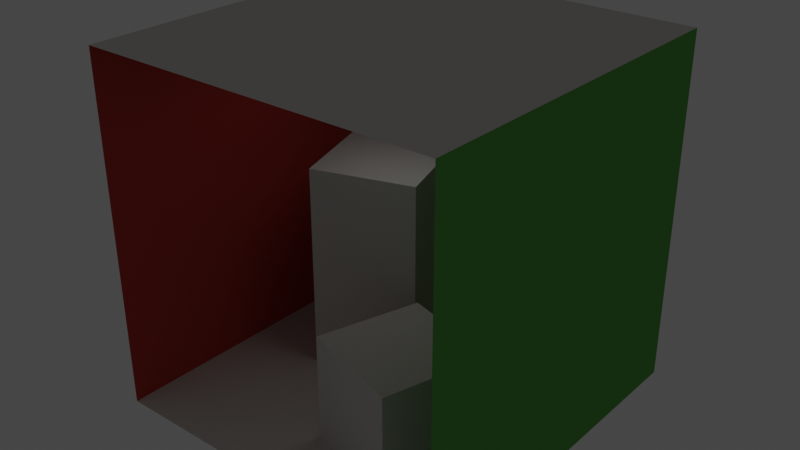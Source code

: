 # Source: CornellBoxOriginal.blend  (saved by Blender 2.83.21; exported with 4.5.12 LTS)
import bpy
from mathutils import Matrix  # noqa: F401  (used for matrix-valued properties, if any)

bpy.ops.wm.read_factory_settings(use_empty=True)
scene = bpy.context.scene
scene.name = 'Scene'

# ---- collections
col_collection = bpy.data.collections.new('Collection'); scene.collection.children.link(col_collection)

# ---- materials (node trees are filled in below, after node groups)
mat_floor = bpy.data.materials.new('floor')
mat_floor.use_transparent_shadow = False
mat_floor.diffuse_color = (0.725, 0.71, 0.68, 1.0)
mat_floor.roughness = 0.8946
mat_floor.specular_intensity = 0.0
mat_ceiling = bpy.data.materials.new('ceiling')
mat_ceiling.use_transparent_shadow = False
mat_ceiling.diffuse_color = (0.725, 0.71, 0.68, 1.0)
mat_ceiling.roughness = 0.8946
mat_ceiling.specular_intensity = 0.0
mat_backwall = bpy.data.materials.new('backWall')
mat_backwall.use_transparent_shadow = False
mat_backwall.diffuse_color = (0.725, 0.71, 0.68, 1.0)
mat_backwall.roughness = 0.8946
mat_backwall.specular_intensity = 0.0
mat_rightwall = bpy.data.materials.new('rightWall')
mat_rightwall.use_transparent_shadow = False
mat_rightwall.diffuse_color = (0.14, 0.45, 0.091, 1.0)
mat_rightwall.roughness = 0.8946
mat_rightwall.specular_intensity = 0.0
mat_leftwall = bpy.data.materials.new('leftWall')
mat_leftwall.use_transparent_shadow = False
mat_leftwall.diffuse_color = (0.63, 0.065, 0.05, 1.0)
mat_leftwall.roughness = 0.8946
mat_leftwall.specular_intensity = 0.0
mat_shortbox = bpy.data.materials.new('shortBox')
mat_shortbox.use_transparent_shadow = False
mat_shortbox.diffuse_color = (0.725, 0.71, 0.68, 1.0)
mat_shortbox.roughness = 0.8946
mat_shortbox.specular_intensity = 0.0
mat_tallbox = bpy.data.materials.new('tallBox')
mat_tallbox.use_transparent_shadow = False
mat_tallbox.diffuse_color = (0.725, 0.71, 0.68, 1.0)
mat_tallbox.roughness = 0.8946
mat_tallbox.specular_intensity = 0.0
mat_light = bpy.data.materials.new('light')
mat_light.use_transparent_shadow = False
mat_light.diffuse_color = (0.78, 0.78, 0.78, 1.0)
mat_light.roughness = 0.8946
mat_light.specular_intensity = 0.0

# ---- material node trees
mat_floor.use_nodes = True; mat_floor.node_tree.nodes.clear()
_N = mat_floor.node_tree.nodes; _L = mat_floor.node_tree.links
n0 = _N.new('ShaderNodeBsdfPrincipled'); n0.name = 'Principled BSDF'; n0.location = (10, 300)
n0.distribution = 'GGX'
n0.subsurface_method = 'BURLEY'
n0.inputs[0].default_value = (0.725, 0.71, 0.68, 1.0)
n0.inputs[2].default_value = 0.8946
n0.inputs[3].default_value = 1.0
n0.inputs[13].default_value = 0.0
n0.inputs[27].default_value = (0.0, 0.0, 0.0, 1.0)
n0.inputs[28].default_value = 1.0
n1 = _N.new('ShaderNodeOutputMaterial'); n1.name = 'Material Output'; n1.location = (300, 300)
_L.new(n0.outputs[0], n1.inputs[0])
n1.is_active_output = True
mat_ceiling.use_nodes = True; mat_ceiling.node_tree.nodes.clear()
_N = mat_ceiling.node_tree.nodes; _L = mat_ceiling.node_tree.links
n0 = _N.new('ShaderNodeBsdfPrincipled'); n0.name = 'Principled BSDF'; n0.location = (10, 300)
n0.distribution = 'GGX'
n0.subsurface_method = 'BURLEY'
n0.inputs[0].default_value = (0.725, 0.71, 0.68, 1.0)
n0.inputs[2].default_value = 0.8946
n0.inputs[3].default_value = 1.0
n0.inputs[13].default_value = 0.0
n0.inputs[27].default_value = (0.0, 0.0, 0.0, 1.0)
n0.inputs[28].default_value = 1.0
n1 = _N.new('ShaderNodeOutputMaterial'); n1.name = 'Material Output'; n1.location = (300, 300)
_L.new(n0.outputs[0], n1.inputs[0])
n1.is_active_output = True
mat_backwall.use_nodes = True; mat_backwall.node_tree.nodes.clear()
_N = mat_backwall.node_tree.nodes; _L = mat_backwall.node_tree.links
n0 = _N.new('ShaderNodeBsdfPrincipled'); n0.name = 'Principled BSDF'; n0.location = (10, 300)
n0.distribution = 'GGX'
n0.subsurface_method = 'BURLEY'
n0.inputs[0].default_value = (0.725, 0.71, 0.68, 1.0)
n0.inputs[2].default_value = 0.8946
n0.inputs[3].default_value = 1.0
n0.inputs[13].default_value = 0.0
n0.inputs[27].default_value = (0.0, 0.0, 0.0, 1.0)
n0.inputs[28].default_value = 1.0
n1 = _N.new('ShaderNodeOutputMaterial'); n1.name = 'Material Output'; n1.location = (300, 300)
_L.new(n0.outputs[0], n1.inputs[0])
n1.is_active_output = True
mat_rightwall.use_nodes = True; mat_rightwall.node_tree.nodes.clear()
_N = mat_rightwall.node_tree.nodes; _L = mat_rightwall.node_tree.links
n0 = _N.new('ShaderNodeBsdfPrincipled'); n0.name = 'Principled BSDF'; n0.location = (10, 300)
n0.distribution = 'GGX'
n0.subsurface_method = 'BURLEY'
n0.inputs[0].default_value = (0.14, 0.45, 0.091, 1.0)
n0.inputs[2].default_value = 0.8946
n0.inputs[13].default_value = 0.0
n0.inputs[27].default_value = (0.0, 0.0, 0.0, 1.0)
n0.inputs[28].default_value = 1.0
n1 = _N.new('ShaderNodeOutputMaterial'); n1.name = 'Material Output'; n1.location = (300, 300)
_L.new(n0.outputs[0], n1.inputs[0])
n1.is_active_output = True
mat_leftwall.use_nodes = True; mat_leftwall.node_tree.nodes.clear()
_N = mat_leftwall.node_tree.nodes; _L = mat_leftwall.node_tree.links
n0 = _N.new('ShaderNodeBsdfPrincipled'); n0.name = 'Principled BSDF'; n0.location = (10, 300)
n0.distribution = 'GGX'
n0.subsurface_method = 'BURLEY'
n0.inputs[0].default_value = (0.63, 0.065, 0.05, 1.0)
n0.inputs[2].default_value = 0.8946
n0.inputs[13].default_value = 0.0
n0.inputs[27].default_value = (0.0, 0.0, 0.0, 1.0)
n0.inputs[28].default_value = 1.0
n1 = _N.new('ShaderNodeOutputMaterial'); n1.name = 'Material Output'; n1.location = (300, 300)
_L.new(n0.outputs[0], n1.inputs[0])
n1.is_active_output = True
mat_shortbox.use_nodes = True; mat_shortbox.node_tree.nodes.clear()
_N = mat_shortbox.node_tree.nodes; _L = mat_shortbox.node_tree.links
n0 = _N.new('ShaderNodeBsdfPrincipled'); n0.name = 'Principled BSDF'; n0.location = (10, 300)
n0.distribution = 'GGX'
n0.subsurface_method = 'BURLEY'
n0.inputs[0].default_value = (0.725, 0.71, 0.68, 1.0)
n0.inputs[2].default_value = 0.8946
n0.inputs[3].default_value = 1.0
n0.inputs[13].default_value = 0.0
n0.inputs[27].default_value = (0.0, 0.0, 0.0, 1.0)
n0.inputs[28].default_value = 1.0
n1 = _N.new('ShaderNodeOutputMaterial'); n1.name = 'Material Output'; n1.location = (300, 300)
_L.new(n0.outputs[0], n1.inputs[0])
n1.is_active_output = True
mat_tallbox.use_nodes = True; mat_tallbox.node_tree.nodes.clear()
_N = mat_tallbox.node_tree.nodes; _L = mat_tallbox.node_tree.links
n0 = _N.new('ShaderNodeBsdfPrincipled'); n0.name = 'Principled BSDF'; n0.location = (10, 300)
n0.distribution = 'GGX'
n0.subsurface_method = 'BURLEY'
n0.inputs[0].default_value = (0.725, 0.71, 0.68, 1.0)
n0.inputs[2].default_value = 0.8946
n0.inputs[3].default_value = 1.0
n0.inputs[13].default_value = 0.0
n0.inputs[27].default_value = (0.0, 0.0, 0.0, 1.0)
n0.inputs[28].default_value = 1.0
n1 = _N.new('ShaderNodeOutputMaterial'); n1.name = 'Material Output'; n1.location = (300, 300)
_L.new(n0.outputs[0], n1.inputs[0])
n1.is_active_output = True
mat_light.use_nodes = True; mat_light.node_tree.nodes.clear()
_N = mat_light.node_tree.nodes; _L = mat_light.node_tree.links
n0 = _N.new('ShaderNodeBsdfPrincipled'); n0.name = 'Principled BSDF'; n0.location = (10, 300)
n0.distribution = 'GGX'
n0.subsurface_method = 'BURLEY'
n0.inputs[0].default_value = (0.78, 0.78, 0.78, 1.0)
n0.inputs[2].default_value = 0.8946
n0.inputs[3].default_value = 1.0
n0.inputs[13].default_value = 0.0
n0.inputs[28].default_value = 1.0
n1 = _N.new('ShaderNodeOutputMaterial'); n1.name = 'Material Output'; n1.location = (300, 300)
_L.new(n0.outputs[0], n1.inputs[0])
n1.is_active_output = True

# ---- world
world_world = bpy.data.worlds.new('World'); scene.world = world_world
world_world.use_nodes = True; world_world.node_tree.nodes.clear()
_N = world_world.node_tree.nodes; _L = world_world.node_tree.links
n0 = _N.new('ShaderNodeOutputWorld'); n0.name = 'World Output'; n0.location = (300, 300)
n1 = _N.new('ShaderNodeBackground'); n1.name = 'Background'; n1.location = (10, 300)
n1.inputs[0].default_value = (0.05088, 0.05088, 0.05088, 1.0)
_L.new(n1.outputs[0], n0.inputs[0])
n0.is_active_output = True
world_world.color = (0.05088, 0.05088, 0.05088)
world_world.use_sun_shadow = False
world_world.sun_shadow_jitter_overblur = 0.0

# ---- meshes
me_cornellbox_original = bpy.data.meshes.new('CornellBox-Original')
me_cornellbox_original.from_pydata([(-1.01, 0.0, 0.99), (1.0, 0.0, 0.99), (1.0, 0.0, -1.04), (-0.99, 0.0, -1.04), (-1.02, 1.99, 0.99), (-1.02, 1.99, -1.04), (1.0, 1.99, -1.04), (1.0, 1.99, 0.99), (-0.99, 0.0, -1.04), (1.0, 0.0, -1.04), (1.0, 1.99, -1.04), (-1.02, 1.99, -1.04), (1.0, 0.0, -1.04), (1.0, 0.0, 0.99), (1.0, 1.99, 0.99), (1.0, 1.99, -1.04), (-1.01, 0.0, 0.99), (-0.99, 0.0, -1.04), (-1.02, 1.99, -1.04), (-1.02, 1.99, 0.99), (0.53, 0.6, 0.75), (0.7, 0.6, 0.17), (0.13, 0.6, 0.0), (-0.05, 0.6, 0.57), (-0.05, 0.0, 0.57), (-0.05, 0.6, 0.57), (0.13, 0.6, 0.0), (0.13, 0.0, 0.0), (0.53, 0.0, 0.75), (0.53, 0.6, 0.75), (-0.05, 0.6, 0.57), (-0.05, 0.0, 0.57), (0.7, 0.0, 0.17), (0.7, 0.6, 0.17), (0.53, 0.6, 0.75), (0.53, 0.0, 0.75), (0.13, 0.0, 0.0), (0.13, 0.6, 0.0), (0.7, 0.6, 0.17), (0.7, 0.0, 0.17), (-0.53, 1.2, 0.09), (0.04, 1.2, -0.09), (-0.14, 1.2, -0.67), (-0.71, 1.2, -0.49), (-0.53, 0.0, 0.09), (-0.53, 1.2, 0.09), (-0.71, 1.2, -0.49), (-0.71, 0.0, -0.49), (-0.71, 0.0, -0.49), (-0.71, 1.2, -0.49), (-0.14, 1.2, -0.67), (-0.14, 0.0, -0.67), (-0.14, 0.0, -0.67), (-0.14, 1.2, -0.67), (0.04, 1.2, -0.09), (0.04, 0.0, -0.09), (0.04, 0.0, -0.09), (0.04, 1.2, -0.09), (-0.53, 1.2, 0.09), (-0.53, 0.0, 0.09), (-0.24, 1.98, 0.16), (-0.24, 1.98, -0.22), (0.23, 1.98, -0.22), (0.23, 1.98, 0.16)], [], [(0, 1, 2, 3), (4, 5, 6, 7), (8, 9, 10, 11), (12, 13, 14, 15), (16, 17, 18, 19), (20, 21, 22, 23), (24, 25, 26, 27), (28, 29, 30, 31), (36, 37, 38, 39), (32, 33, 34, 35), (40, 41, 42, 43), (44, 45, 46, 47), (48, 49, 50, 51), (52, 53, 54, 55), (56, 57, 58, 59), (60, 61, 62, 63)])
me_cornellbox_original.polygons.foreach_set('material_index', [0, 1, 2, 3, 4, 5, 5, 5, 5, 5, 6, 6, 6, 6, 6, 7])
me_cornellbox_original.materials.append(mat_floor)
me_cornellbox_original.materials.append(mat_ceiling)
me_cornellbox_original.materials.append(mat_backwall)
me_cornellbox_original.materials.append(mat_rightwall)
me_cornellbox_original.materials.append(mat_leftwall)
me_cornellbox_original.materials.append(mat_shortbox)
me_cornellbox_original.materials.append(mat_tallbox)
me_cornellbox_original.materials.append(mat_light)
me_cornellbox_original.use_remesh_fix_poles = True
me_cornellbox_original.use_remesh_preserve_attributes = False
me_cornellbox_original.use_mirror_vertex_groups = False
me_cornellbox_original.update()

# ---- objects
ob_cornellbox_original = bpy.data.objects.new('CornellBox-Original', me_cornellbox_original)

# ---- transforms, parenting, visibility, modifiers, constraints
ob_cornellbox_original.location = (0.0, 0.0, 0.0)
ob_cornellbox_original.rotation_euler = (1.571, -0.0, 0.0)
ob_cornellbox_original.lineart.crease_threshold = 0.0

# ---- collection membership
col_collection.objects.link(ob_cornellbox_original)

# ---- scene / render settings (as saved in the file)
scene.frame_start = 1; scene.frame_end = 250; scene.frame_set(1)
scene.render.engine = 'BLENDER_EEVEE_NEXT'
scene.cycles.use_denoising = False
scene.cycles.samples = 128
scene.cycles.sampling_pattern = 'TABULATED_SOBOL'
scene.cycles.use_adaptive_sampling = False
scene.cycles.use_light_tree = False
scene.view_settings.view_transform = 'Filmic'
bpy.context.view_layer.update()

# ---- added for rendering (the .blend has no active camera): camera
cam_auto = bpy.data.cameras.new('AutoCamera')
cam_auto.lens = 50.0
cam_auto.sensor_width = 36.0
cam_auto.clip_end = 1000.0
ob_auto_camera = bpy.data.objects.new('AutoCamera', cam_auto)
scene.collection.objects.link(ob_auto_camera)
ob_auto_camera.location = (3.21655, -3.84687, 3.57624)
ob_auto_camera.rotation_euler = (1.09748, -7.21219e-08, 0.694738)
scene.camera = ob_auto_camera
bpy.context.view_layer.update()
